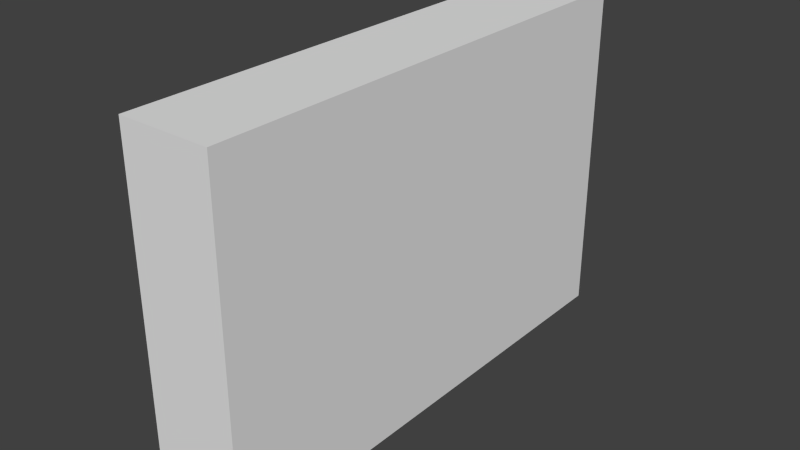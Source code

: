 # Source: BMA.blend  (saved by Blender 2.76.0; exported with 4.5.12 LTS)
import bpy
from mathutils import Matrix  # noqa: F401  (used for matrix-valued properties, if any)

bpy.ops.wm.read_factory_settings(use_empty=True)
scene = bpy.context.scene
scene.name = 'Scene'

# ---- collections
col_collection_1 = bpy.data.collections.new('Collection 1'); scene.collection.children.link(col_collection_1)

# ---- materials (node trees are filled in below, after node groups)
mat_bma = bpy.data.materials.new('bma')
mat_bma.alpha_threshold = 0.0
mat_bma.use_transparent_shadow = False
mat_bma.roughness = 0.5
mat_bma.line_color = (0.0, 0.0, 0.0, 1.0)

# ---- material node trees

# ---- world
world_world = bpy.data.worlds.new('World'); scene.world = world_world
world_world.color = (0.05088, 0.05088, 0.05088)
world_world.use_sun_shadow = False
world_world.sun_shadow_jitter_overblur = 0.0
world_world.cycles.sampling_method = 'MANUAL'
world_world.cycles.sample_map_resolution = 256

# ---- meshes
me_bma = bpy.data.meshes.new('bma')
me_bma.from_pydata([(0.2374, 1.175, 0.01553), (0.2374, -1.175, 0.01553), (-0.1931, -1.175, 0.01553), (-0.1931, 1.175, 0.01553), (0.2374, 1.175, 1.612), (0.2374, -1.175, 1.612), (-0.1931, -1.175, 1.612), (-0.1931, 1.175, 1.612)], [], [(0, 1, 2, 3), (4, 7, 6, 5), (0, 4, 5, 1), (1, 5, 6, 2), (2, 6, 7, 3), (4, 0, 3, 7)])
_uv = me_bma.uv_layers.new(name='UVMap')
_uv.uv.foreach_set('vector', [0.7119, 0.4433, 0.2881, 0.4433, 0.2881, 0.3657, 0.7119, 0.3657, 0.7119, 8.569e-05, 0.7119, 0.07772, 0.2881, 0.07772, 0.2881, 8.55e-05, 0.7119, 0.4433, 0.7119, 0.7313, 0.2881, 0.7313, 0.2881, 0.4433, 0.2881, 0.4433, 8.55e-05, 0.4433, 8.56e-05, 0.3657, 0.2881, 0.3657, 0.2881, 0.3657, 0.2881, 0.07772, 0.7119, 0.07772, 0.7119, 0.3657, 0.9999, 0.4433, 0.7119, 0.4433, 0.7119, 0.3657, 0.9999, 0.3657])
me_bma.materials.append(mat_bma)
me_bma.use_remesh_preserve_volume = False
me_bma.use_remesh_preserve_attributes = False
me_bma.use_mirror_vertex_groups = False
me_bma.update()

# ---- objects
ob_bma = bpy.data.objects.new('bma', me_bma)

# ---- transforms, parenting, visibility, modifiers, constraints
ob_bma.location = (0.0, 0.0, 0.0)
ob_bma.scale = (0.5, 0.5, 0.5)
ob_bma.lock_rotations_4d = False
ob_bma.empty_display_type = 'ARROWS'
ob_bma.lineart.crease_threshold = 0.0

# ---- collection membership
col_collection_1.objects.link(ob_bma)

# ---- scene / render settings (as saved in the file)
scene.frame_start = 1; scene.frame_end = 250; scene.frame_set(1)
scene.render.engine = 'BLENDER_EEVEE_NEXT'
scene.render.resolution_percentage = 50
scene.render.dither_intensity = 0.0
scene.cycles.use_denoising = False
scene.cycles.samples = 10
scene.cycles.sampling_pattern = 'TABULATED_SOBOL'
scene.cycles.light_sampling_threshold = 0.0
scene.cycles.use_adaptive_sampling = False
scene.cycles.use_light_tree = False
scene.cycles.blur_glossy = 0.0
scene.cycles.pixel_filter_type = 'GAUSSIAN'
scene.cycles.sample_clamp_indirect = 0.0
scene.view_settings.view_transform = 'Standard'
bpy.context.view_layer.update()

# ---- added for rendering (the .blend has no active camera and no usable light): camera, sun
cam_auto = bpy.data.cameras.new('AutoCamera')
cam_auto.lens = 50.0
cam_auto.sensor_width = 36.0
cam_auto.clip_end = 1000.0
ob_auto_camera = bpy.data.objects.new('AutoCamera', cam_auto)
scene.collection.objects.link(ob_auto_camera)
ob_auto_camera.location = (1.34066, -1.59549, 1.47063)
ob_auto_camera.rotation_euler = (1.09748, -7.21219e-08, 0.694738)
scene.camera = ob_auto_camera
light_auto_sun = bpy.data.lights.new('AutoSun', 'SUN')
light_auto_sun.energy = 3.0
light_auto_sun.angle = 0.0523599
ob_auto_sun = bpy.data.objects.new('AutoSun', light_auto_sun)
scene.collection.objects.link(ob_auto_sun)
ob_auto_sun.rotation_euler = (0.872665, 0.174533, 0.523599)
bpy.context.view_layer.update()
